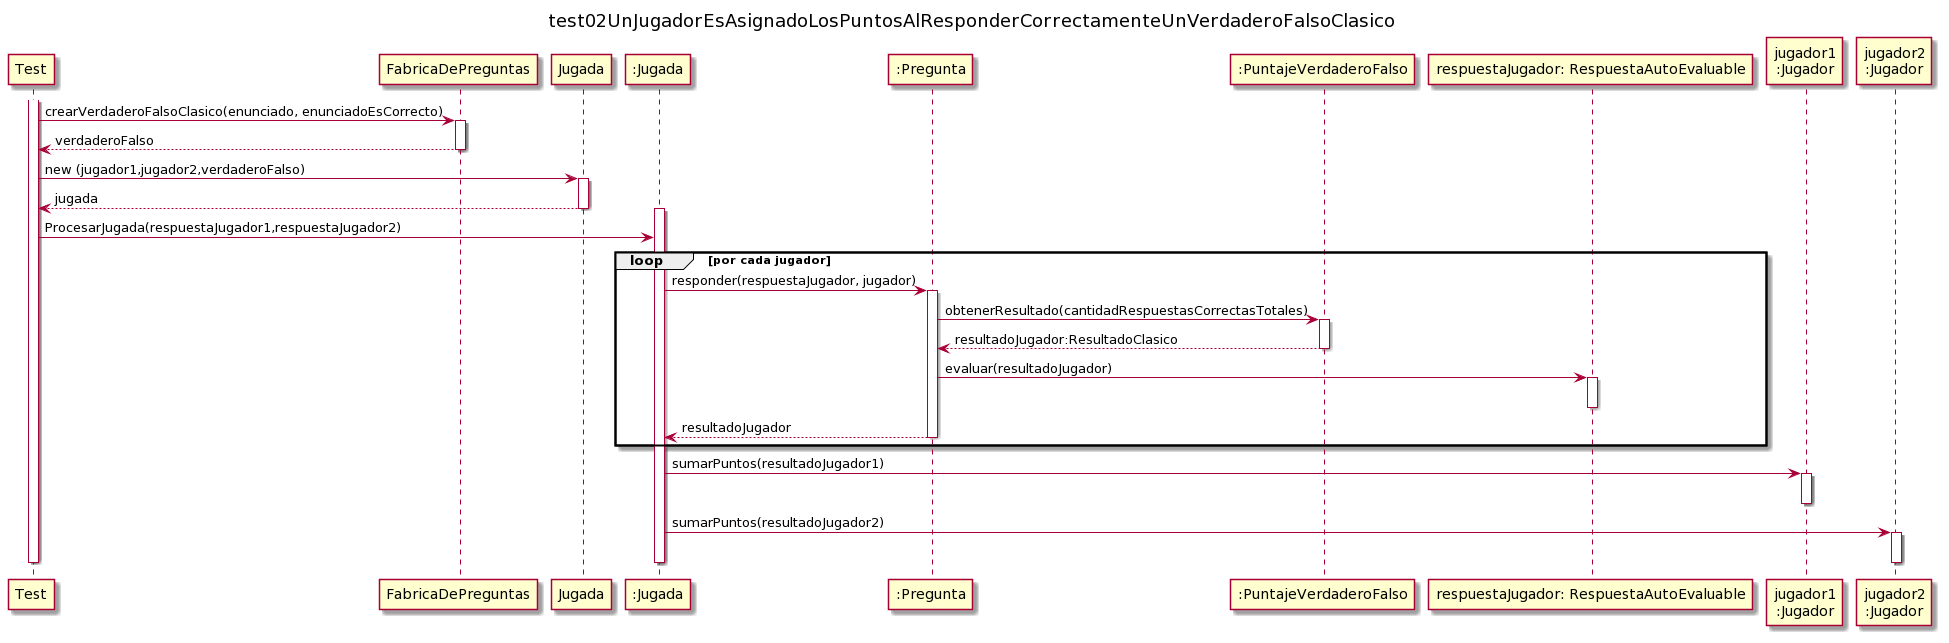

The diagram above was rendered by PlantUML. Its source (embedded in the PNG):
@startuml
'autonumber


title test02UnJugadorEsAsignadoLosPuntosAlResponderCorrectamenteUnVerdaderoFalsoClasico

participant Test
participant FabricaDePreguntas
participant Jugada
participant ":Jugada" as jugada
participant ":Pregunta" as pregunta
participant ":PuntajeVerdaderoFalso" as puntaje
participant "respuestaJugador: RespuestaAutoEvaluable" as respuesta
participant "jugador1\n:Jugador" as j1
participant "jugador2\n:Jugador" as j2

activate Test
Test -> FabricaDePreguntas: crearVerdaderoFalsoClasico(enunciado, enunciadoEsCorrecto)
activate FabricaDePreguntas
FabricaDePreguntas -->Test: verdaderoFalso
deactivate FabricaDePreguntas

Test -> Jugada: new (jugador1,jugador2,verdaderoFalso)
activate Jugada
Jugada --> Test: jugada
deactivate Jugada
    
activate jugada
Test ->jugada: ProcesarJugada(respuestaJugador1,respuestaJugador2)

loop por cada jugador
    jugada->pregunta: responder(respuestaJugador, jugador)
    activate pregunta
    pregunta -> puntaje: obtenerResultado(cantidadRespuestasCorrectasTotales)
    activate puntaje
    puntaje --> pregunta: resultadoJugador:ResultadoClasico
    deactivate puntaje
    
    pregunta->respuesta:evaluar(resultadoJugador)
    activate respuesta
    deactivate respuesta
    pregunta-->jugada:resultadoJugador
    deactivate pregunta
end

jugada ->j1:sumarPuntos(resultadoJugador1)
activate j1
deactivate j1
jugada ->j2:sumarPuntos(resultadoJugador2)
activate j2
deactivate j2
deactivate jugada

deactivate Test
@enduml